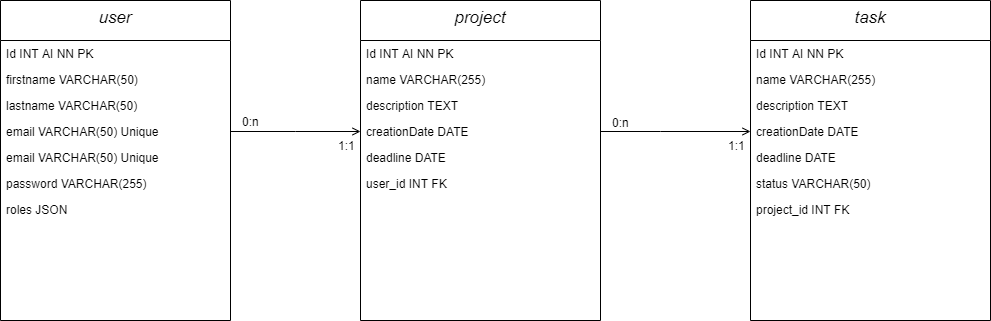

The diagram above was exported from draw.io. Its source (the exported page's mxGraphModel, read from the mxfile embedded in the PNG):
<mxGraphModel dx="1182" dy="732" grid="1" gridSize="10" guides="1" tooltips="1" connect="1" arrows="1" fold="1" page="1" pageScale="1" pageWidth="1169" pageHeight="827" math="0" shadow="0">
  <root>
    <mxCell id="WIyWlLk6GJQsqaUBKTNV-0" />
    <mxCell id="WIyWlLk6GJQsqaUBKTNV-1" parent="WIyWlLk6GJQsqaUBKTNV-0" />
    <mxCell id="zkfFHV4jXpPFQw0GAbJ--0" value="user" style="swimlane;fontStyle=2;align=center;verticalAlign=top;childLayout=stackLayout;horizontal=1;startSize=40;horizontalStack=0;resizeParent=1;resizeLast=0;collapsible=1;marginBottom=0;rounded=0;shadow=0;strokeWidth=1;fontSize=17;" parent="WIyWlLk6GJQsqaUBKTNV-1" vertex="1">
      <mxGeometry x="80" y="150" width="230" height="320" as="geometry">
        <mxRectangle x="230" y="140" width="160" height="26" as="alternateBounds" />
      </mxGeometry>
    </mxCell>
    <mxCell id="zkfFHV4jXpPFQw0GAbJ--1" value="Id INT AI NN PK" style="text;align=left;verticalAlign=top;spacingLeft=4;spacingRight=4;overflow=hidden;rotatable=0;points=[[0,0.5],[1,0.5]];portConstraint=eastwest;" parent="zkfFHV4jXpPFQw0GAbJ--0" vertex="1">
      <mxGeometry y="40" width="230" height="26" as="geometry" />
    </mxCell>
    <mxCell id="zkfFHV4jXpPFQw0GAbJ--2" value="firstname VARCHAR(50)" style="text;align=left;verticalAlign=top;spacingLeft=4;spacingRight=4;overflow=hidden;rotatable=0;points=[[0,0.5],[1,0.5]];portConstraint=eastwest;rounded=0;shadow=0;html=0;" parent="zkfFHV4jXpPFQw0GAbJ--0" vertex="1">
      <mxGeometry y="66" width="230" height="26" as="geometry" />
    </mxCell>
    <mxCell id="zkfFHV4jXpPFQw0GAbJ--3" value="lastname VARCHAR(50)" style="text;align=left;verticalAlign=top;spacingLeft=4;spacingRight=4;overflow=hidden;rotatable=0;points=[[0,0.5],[1,0.5]];portConstraint=eastwest;rounded=0;shadow=0;html=0;" parent="zkfFHV4jXpPFQw0GAbJ--0" vertex="1">
      <mxGeometry y="92" width="230" height="26" as="geometry" />
    </mxCell>
    <mxCell id="A0dzHdOOjZ-HaBpDQ-xI-0" value="email VARCHAR(50) Unique" style="text;align=left;verticalAlign=top;spacingLeft=4;spacingRight=4;overflow=hidden;rotatable=0;points=[[0,0.5],[1,0.5]];portConstraint=eastwest;rounded=0;shadow=0;html=0;" vertex="1" parent="zkfFHV4jXpPFQw0GAbJ--0">
      <mxGeometry y="118" width="230" height="26" as="geometry" />
    </mxCell>
    <mxCell id="A0dzHdOOjZ-HaBpDQ-xI-20" value="email VARCHAR(50) Unique" style="text;align=left;verticalAlign=top;spacingLeft=4;spacingRight=4;overflow=hidden;rotatable=0;points=[[0,0.5],[1,0.5]];portConstraint=eastwest;rounded=0;shadow=0;html=0;" vertex="1" parent="zkfFHV4jXpPFQw0GAbJ--0">
      <mxGeometry y="144" width="230" height="26" as="geometry" />
    </mxCell>
    <mxCell id="A0dzHdOOjZ-HaBpDQ-xI-1" value="password VARCHAR(255)" style="text;align=left;verticalAlign=top;spacingLeft=4;spacingRight=4;overflow=hidden;rotatable=0;points=[[0,0.5],[1,0.5]];portConstraint=eastwest;rounded=0;shadow=0;html=0;" vertex="1" parent="zkfFHV4jXpPFQw0GAbJ--0">
      <mxGeometry y="170" width="230" height="26" as="geometry" />
    </mxCell>
    <mxCell id="A0dzHdOOjZ-HaBpDQ-xI-2" value="roles JSON" style="text;align=left;verticalAlign=top;spacingLeft=4;spacingRight=4;overflow=hidden;rotatable=0;points=[[0,0.5],[1,0.5]];portConstraint=eastwest;rounded=0;shadow=0;html=0;" vertex="1" parent="zkfFHV4jXpPFQw0GAbJ--0">
      <mxGeometry y="196" width="230" height="26" as="geometry" />
    </mxCell>
    <mxCell id="zkfFHV4jXpPFQw0GAbJ--26" value="" style="endArrow=open;shadow=0;strokeWidth=1;rounded=0;endFill=1;edgeStyle=elbowEdgeStyle;elbow=vertical;entryX=0;entryY=0.5;entryDx=0;entryDy=0;" parent="WIyWlLk6GJQsqaUBKTNV-1" source="zkfFHV4jXpPFQw0GAbJ--0" target="A0dzHdOOjZ-HaBpDQ-xI-7" edge="1">
      <mxGeometry x="0.5" y="41" relative="1" as="geometry">
        <mxPoint x="380" y="192" as="sourcePoint" />
        <mxPoint x="585" y="288" as="targetPoint" />
        <mxPoint x="-40" y="32" as="offset" />
      </mxGeometry>
    </mxCell>
    <mxCell id="zkfFHV4jXpPFQw0GAbJ--27" value="0:n" style="resizable=0;align=left;verticalAlign=bottom;labelBackgroundColor=none;fontSize=12;" parent="zkfFHV4jXpPFQw0GAbJ--26" connectable="0" vertex="1">
      <mxGeometry x="-1" relative="1" as="geometry">
        <mxPoint x="10" y="-1" as="offset" />
      </mxGeometry>
    </mxCell>
    <mxCell id="A0dzHdOOjZ-HaBpDQ-xI-3" value="project" style="swimlane;fontStyle=2;align=center;verticalAlign=top;childLayout=stackLayout;horizontal=1;startSize=40;horizontalStack=0;resizeParent=1;resizeLast=0;collapsible=1;marginBottom=0;rounded=0;shadow=0;strokeWidth=1;fontSize=17;" vertex="1" parent="WIyWlLk6GJQsqaUBKTNV-1">
      <mxGeometry x="440" y="150" width="240" height="320" as="geometry">
        <mxRectangle x="230" y="140" width="160" height="26" as="alternateBounds" />
      </mxGeometry>
    </mxCell>
    <mxCell id="A0dzHdOOjZ-HaBpDQ-xI-4" value="Id INT AI NN PK" style="text;align=left;verticalAlign=top;spacingLeft=4;spacingRight=4;overflow=hidden;rotatable=0;points=[[0,0.5],[1,0.5]];portConstraint=eastwest;" vertex="1" parent="A0dzHdOOjZ-HaBpDQ-xI-3">
      <mxGeometry y="40" width="240" height="26" as="geometry" />
    </mxCell>
    <mxCell id="A0dzHdOOjZ-HaBpDQ-xI-5" value="name VARCHAR(255)" style="text;align=left;verticalAlign=top;spacingLeft=4;spacingRight=4;overflow=hidden;rotatable=0;points=[[0,0.5],[1,0.5]];portConstraint=eastwest;rounded=0;shadow=0;html=0;" vertex="1" parent="A0dzHdOOjZ-HaBpDQ-xI-3">
      <mxGeometry y="66" width="240" height="26" as="geometry" />
    </mxCell>
    <mxCell id="A0dzHdOOjZ-HaBpDQ-xI-6" value="description TEXT" style="text;align=left;verticalAlign=top;spacingLeft=4;spacingRight=4;overflow=hidden;rotatable=0;points=[[0,0.5],[1,0.5]];portConstraint=eastwest;rounded=0;shadow=0;html=0;" vertex="1" parent="A0dzHdOOjZ-HaBpDQ-xI-3">
      <mxGeometry y="92" width="240" height="26" as="geometry" />
    </mxCell>
    <mxCell id="A0dzHdOOjZ-HaBpDQ-xI-7" value="creationDate DATE" style="text;align=left;verticalAlign=top;spacingLeft=4;spacingRight=4;overflow=hidden;rotatable=0;points=[[0,0.5],[1,0.5]];portConstraint=eastwest;rounded=0;shadow=0;html=0;" vertex="1" parent="A0dzHdOOjZ-HaBpDQ-xI-3">
      <mxGeometry y="118" width="240" height="26" as="geometry" />
    </mxCell>
    <mxCell id="A0dzHdOOjZ-HaBpDQ-xI-8" value="deadline DATE" style="text;align=left;verticalAlign=top;spacingLeft=4;spacingRight=4;overflow=hidden;rotatable=0;points=[[0,0.5],[1,0.5]];portConstraint=eastwest;rounded=0;shadow=0;html=0;" vertex="1" parent="A0dzHdOOjZ-HaBpDQ-xI-3">
      <mxGeometry y="144" width="240" height="26" as="geometry" />
    </mxCell>
    <mxCell id="A0dzHdOOjZ-HaBpDQ-xI-9" value="user_id INT FK" style="text;align=left;verticalAlign=top;spacingLeft=4;spacingRight=4;overflow=hidden;rotatable=0;points=[[0,0.5],[1,0.5]];portConstraint=eastwest;rounded=0;shadow=0;html=0;" vertex="1" parent="A0dzHdOOjZ-HaBpDQ-xI-3">
      <mxGeometry y="170" width="240" height="26" as="geometry" />
    </mxCell>
    <mxCell id="A0dzHdOOjZ-HaBpDQ-xI-11" value="task" style="swimlane;fontStyle=2;align=center;verticalAlign=top;childLayout=stackLayout;horizontal=1;startSize=40;horizontalStack=0;resizeParent=1;resizeLast=0;collapsible=1;marginBottom=0;rounded=0;shadow=0;strokeWidth=1;fontSize=17;" vertex="1" parent="WIyWlLk6GJQsqaUBKTNV-1">
      <mxGeometry x="830" y="150" width="240" height="320" as="geometry">
        <mxRectangle x="230" y="140" width="160" height="26" as="alternateBounds" />
      </mxGeometry>
    </mxCell>
    <mxCell id="A0dzHdOOjZ-HaBpDQ-xI-12" value="Id INT AI NN PK" style="text;align=left;verticalAlign=top;spacingLeft=4;spacingRight=4;overflow=hidden;rotatable=0;points=[[0,0.5],[1,0.5]];portConstraint=eastwest;" vertex="1" parent="A0dzHdOOjZ-HaBpDQ-xI-11">
      <mxGeometry y="40" width="240" height="26" as="geometry" />
    </mxCell>
    <mxCell id="A0dzHdOOjZ-HaBpDQ-xI-13" value="name VARCHAR(255)" style="text;align=left;verticalAlign=top;spacingLeft=4;spacingRight=4;overflow=hidden;rotatable=0;points=[[0,0.5],[1,0.5]];portConstraint=eastwest;rounded=0;shadow=0;html=0;" vertex="1" parent="A0dzHdOOjZ-HaBpDQ-xI-11">
      <mxGeometry y="66" width="240" height="26" as="geometry" />
    </mxCell>
    <mxCell id="A0dzHdOOjZ-HaBpDQ-xI-14" value="description TEXT" style="text;align=left;verticalAlign=top;spacingLeft=4;spacingRight=4;overflow=hidden;rotatable=0;points=[[0,0.5],[1,0.5]];portConstraint=eastwest;rounded=0;shadow=0;html=0;" vertex="1" parent="A0dzHdOOjZ-HaBpDQ-xI-11">
      <mxGeometry y="92" width="240" height="26" as="geometry" />
    </mxCell>
    <mxCell id="A0dzHdOOjZ-HaBpDQ-xI-15" value="creationDate DATE" style="text;align=left;verticalAlign=top;spacingLeft=4;spacingRight=4;overflow=hidden;rotatable=0;points=[[0,0.5],[1,0.5]];portConstraint=eastwest;rounded=0;shadow=0;html=0;" vertex="1" parent="A0dzHdOOjZ-HaBpDQ-xI-11">
      <mxGeometry y="118" width="240" height="26" as="geometry" />
    </mxCell>
    <mxCell id="A0dzHdOOjZ-HaBpDQ-xI-16" value="deadline DATE" style="text;align=left;verticalAlign=top;spacingLeft=4;spacingRight=4;overflow=hidden;rotatable=0;points=[[0,0.5],[1,0.5]];portConstraint=eastwest;rounded=0;shadow=0;html=0;" vertex="1" parent="A0dzHdOOjZ-HaBpDQ-xI-11">
      <mxGeometry y="144" width="240" height="26" as="geometry" />
    </mxCell>
    <mxCell id="A0dzHdOOjZ-HaBpDQ-xI-18" value="status VARCHAR(50)" style="text;align=left;verticalAlign=top;spacingLeft=4;spacingRight=4;overflow=hidden;rotatable=0;points=[[0,0.5],[1,0.5]];portConstraint=eastwest;rounded=0;shadow=0;html=0;" vertex="1" parent="A0dzHdOOjZ-HaBpDQ-xI-11">
      <mxGeometry y="170" width="240" height="26" as="geometry" />
    </mxCell>
    <mxCell id="A0dzHdOOjZ-HaBpDQ-xI-17" value="project_id INT FK" style="text;align=left;verticalAlign=top;spacingLeft=4;spacingRight=4;overflow=hidden;rotatable=0;points=[[0,0.5],[1,0.5]];portConstraint=eastwest;rounded=0;shadow=0;html=0;" vertex="1" parent="A0dzHdOOjZ-HaBpDQ-xI-11">
      <mxGeometry y="196" width="240" height="26" as="geometry" />
    </mxCell>
    <mxCell id="A0dzHdOOjZ-HaBpDQ-xI-19" value="" style="resizable=0;align=left;verticalAlign=bottom;labelBackgroundColor=none;fontSize=12;" connectable="0" vertex="1" parent="WIyWlLk6GJQsqaUBKTNV-1">
      <mxGeometry x="420" y="280" as="geometry">
        <mxPoint x="-14" y="-9" as="offset" />
      </mxGeometry>
    </mxCell>
    <mxCell id="A0dzHdOOjZ-HaBpDQ-xI-23" value="1:1" style="resizable=0;align=left;verticalAlign=bottom;labelBackgroundColor=none;fontSize=12;" connectable="0" vertex="1" parent="WIyWlLk6GJQsqaUBKTNV-1">
      <mxGeometry x="460" y="330" as="geometry">
        <mxPoint x="-44" y="-26" as="offset" />
      </mxGeometry>
    </mxCell>
    <mxCell id="A0dzHdOOjZ-HaBpDQ-xI-24" value="" style="endArrow=open;shadow=0;strokeWidth=1;rounded=0;endFill=1;edgeStyle=elbowEdgeStyle;elbow=vertical;exitX=1;exitY=0.5;exitDx=0;exitDy=0;entryX=0;entryY=0.5;entryDx=0;entryDy=0;" edge="1" parent="WIyWlLk6GJQsqaUBKTNV-1" source="A0dzHdOOjZ-HaBpDQ-xI-7" target="A0dzHdOOjZ-HaBpDQ-xI-15">
      <mxGeometry x="0.5" y="41" relative="1" as="geometry">
        <mxPoint x="680" y="289" as="sourcePoint" />
        <mxPoint x="790" y="289" as="targetPoint" />
        <mxPoint x="-40" y="32" as="offset" />
        <Array as="points">
          <mxPoint x="740" y="281" />
        </Array>
      </mxGeometry>
    </mxCell>
    <mxCell id="A0dzHdOOjZ-HaBpDQ-xI-25" value="0:n" style="resizable=0;align=left;verticalAlign=bottom;labelBackgroundColor=none;fontSize=12;" connectable="0" vertex="1" parent="A0dzHdOOjZ-HaBpDQ-xI-24">
      <mxGeometry x="-1" relative="1" as="geometry">
        <mxPoint x="10" as="offset" />
      </mxGeometry>
    </mxCell>
    <mxCell id="A0dzHdOOjZ-HaBpDQ-xI-34" value="1:1" style="resizable=0;align=left;verticalAlign=bottom;labelBackgroundColor=none;fontSize=12;" connectable="0" vertex="1" parent="WIyWlLk6GJQsqaUBKTNV-1">
      <mxGeometry x="850" y="330" as="geometry">
        <mxPoint x="-44" y="-26" as="offset" />
      </mxGeometry>
    </mxCell>
  </root>
</mxGraphModel>